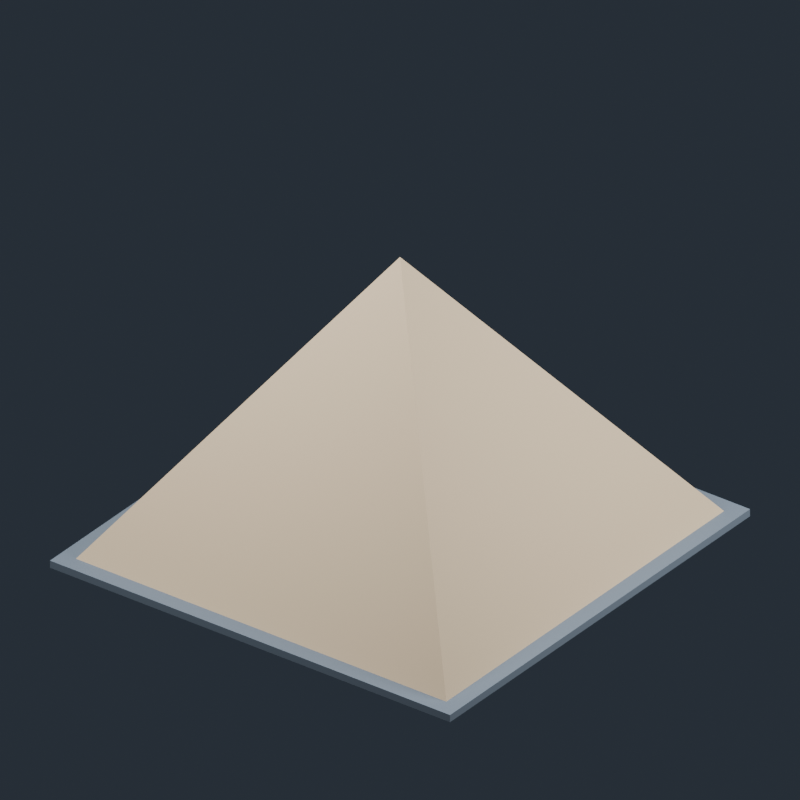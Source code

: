 # Source: sample.blend  (saved by Blender 4.5.92; exported with 4.5.12 LTS)
import bpy
from mathutils import Matrix  # noqa: F401  (used for matrix-valued properties, if any)

bpy.ops.wm.read_factory_settings(use_empty=True)
scene = bpy.context.scene
scene.name = 'Scene'

# ---- materials (node trees are filled in below, after node groups)
mat_stone = bpy.data.materials.new('stone')
mat_stone.diffuse_color = (0.64, 0.5, 0.33, 1.0)
mat_plinth = bpy.data.materials.new('plinth')
mat_plinth.diffuse_color = (0.15, 0.19, 0.24, 1.0)

# ---- material node trees
mat_stone.use_nodes = True; mat_stone.node_tree.nodes.clear()
_N = mat_stone.node_tree.nodes; _L = mat_stone.node_tree.links
n0 = _N.new('ShaderNodeBsdfPrincipled'); n0.name = 'Principled BSDF'; n0.location = (-200, 100)
n0.inputs[0].default_value = (0.64, 0.5, 0.33, 1.0)
n0.inputs[2].default_value = 0.78
n1 = _N.new('ShaderNodeOutputMaterial'); n1.name = 'Material Output'; n1.location = (200, 100)
_L.new(n0.outputs[0], n1.inputs[0])
n1.is_active_output = True
mat_plinth.use_nodes = True; mat_plinth.node_tree.nodes.clear()
_N = mat_plinth.node_tree.nodes; _L = mat_plinth.node_tree.links
n0 = _N.new('ShaderNodeBsdfPrincipled'); n0.name = 'Principled BSDF'; n0.location = (-200, 100)
n0.inputs[0].default_value = (0.15, 0.19, 0.24, 1.0)
n0.inputs[2].default_value = 0.78
n1 = _N.new('ShaderNodeOutputMaterial'); n1.name = 'Material Output'; n1.location = (200, 100)
_L.new(n0.outputs[0], n1.inputs[0])
n1.is_active_output = True

# ---- world
world_procedural_studio_world = bpy.data.worlds.new('Procedural studio world'); scene.world = world_procedural_studio_world
world_procedural_studio_world.use_nodes = True; world_procedural_studio_world.node_tree.nodes.clear()
_N = world_procedural_studio_world.node_tree.nodes; _L = world_procedural_studio_world.node_tree.links
n0 = _N.new('ShaderNodeBackground'); n0.name = 'Background'; n0.location = (-200, 100)
n0.inputs[0].default_value = (0.065, 0.085, 0.115, 1.0)
n0.inputs[1].default_value = 0.4
n1 = _N.new('ShaderNodeOutputWorld'); n1.name = 'World Output'; n1.location = (200, 100)
_L.new(n0.outputs[0], n1.inputs[0])
n1.is_active_output = True

# ---- cameras
cam_camera = bpy.data.cameras.new('Camera')
cam_camera.type = 'ORTHO'
cam_camera.clip_end = 216.0
cam_camera.ortho_scale = 17.28

# ---- lights
light_area = bpy.data.lights.new('Area', 'AREA')
light_area.energy = 8748.0
light_area.shape = 'DISK'
light_area.size = 11.88
light_area.size_y = 1.0
light_area_001 = bpy.data.lights.new('Area.001', 'AREA')
light_area_001.energy = 5249.0
light_area_001.shape = 'DISK'
light_area_001.size = 11.88
light_area_001.size_y = 1.0

# ---- meshes
me_four_faces = bpy.data.meshes.new('four_faces')
me_four_faces.from_pydata([(-5.0, -5.0, 0.0), (5.0, -5.0, 0.0), (5.0, 5.0, 0.0), (-5.0, 5.0, 0.0), (0.0, 0.0, 7.0)], [], [(0, 3, 2, 1), (0, 1, 4), (1, 2, 4), (2, 3, 4), (3, 0, 4)])
me_four_faces.materials.append(mat_stone)
me_four_faces.update()
me_cube = bpy.data.meshes.new('Cube')
me_cube.from_pydata([(-5.4, -5.4, -0.09), (-5.4, -5.4, 0.09), (-5.4, 5.4, -0.09), (-5.4, 5.4, 0.09), (5.4, -5.4, -0.09), (5.4, -5.4, 0.09), (5.4, 5.4, -0.09), (5.4, 5.4, 0.09)], [], [(0, 1, 3, 2), (2, 3, 7, 6), (6, 7, 5, 4), (4, 5, 1, 0), (2, 6, 4, 0), (7, 3, 1, 5)])
_uv = me_cube.uv_layers.new(name='UVMap')
_uv.uv.foreach_set('vector', [0.375, 0.0, 0.625, 0.0, 0.625, 0.25, 0.375, 0.25, 0.375, 0.25, 0.625, 0.25, 0.625, 0.5, 0.375, 0.5, 0.375, 0.5, 0.625, 0.5, 0.625, 0.75, 0.375, 0.75, 0.375, 0.75, 0.625, 0.75, 0.625, 1.0, 0.375, 1.0, 0.125, 0.5, 0.375, 0.5, 0.375, 0.75, 0.125, 0.75, 0.625, 0.5, 0.875, 0.5, 0.875, 0.75, 0.625, 0.75])
me_cube.materials.append(mat_plinth)
me_cube.update()

# ---- objects
ob_four_faces = bpy.data.objects.new('four_faces', me_four_faces)
ob_display_plinth = bpy.data.objects.new('DISPLAY_plinth', me_cube)
ob_preview_camera = bpy.data.objects.new('PREVIEW_camera', cam_camera)
ob_preview_key = bpy.data.objects.new('PREVIEW_key', light_area)
ob_preview_fill = bpy.data.objects.new('PREVIEW_fill', light_area_001)

# ---- transforms, parenting, visibility, modifiers, constraints
ob_four_faces.location = (0.0, 0.0, 0.0)
ob_display_plinth.location = (0.0, 0.0, -0.09)
ob_preview_camera.location = (14.58, -19.44, 17.99)
ob_preview_camera.rotation_euler = (1.03, -6.995e-08, 0.6435)
ob_preview_key.location = (-7.56, -10.8, 22.85)
ob_preview_key.rotation_euler = (0.5959, -2.218e-08, -0.6107)
ob_preview_fill.location = (16.2, 7.56, 14.21)
ob_preview_fill.rotation_euler = (1.027, 1.987e-07, 2.007)

# ---- collection membership
scene.collection.objects.link(ob_four_faces)
scene.collection.objects.link(ob_display_plinth)
scene.collection.objects.link(ob_preview_camera)
scene.collection.objects.link(ob_preview_key)
scene.collection.objects.link(ob_preview_fill)

# ---- scene / render settings (as saved in the file)
scene.camera = ob_preview_camera
scene.frame_start = 1; scene.frame_end = 250; scene.frame_set(1)
scene.render.engine = 'CYCLES'
scene.render.image_settings.color_mode = 'RGB'
scene.render.image_settings.compression = 90
scene.render.resolution_x = 384
scene.render.resolution_y = 384
scene.cycles.samples = 12
scene.cycles.seed = 20261124
bpy.context.view_layer.update()
